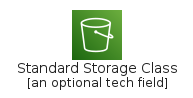

The diagram above was rendered by PlantUML. Its source (embedded in the PNG):
@startuml
' configures the library
!global $INCLUSION_MODE="local"
!global $LIB_BASE_LOCATION="../../.."
' loads the library
!include $LIB_BASE_LOCATION/bootstrap.puml
' loads the aws-20200911 bootstrap
include('aws-20200911/bootstrap')
' loads the StandardStorageClass element
include('aws-20200911/Service/Storage/StandardStorageClass')
StandardStorageClass('standard_storage_class', 'Standard Storage Class', 'an optional tech field')
@enduml